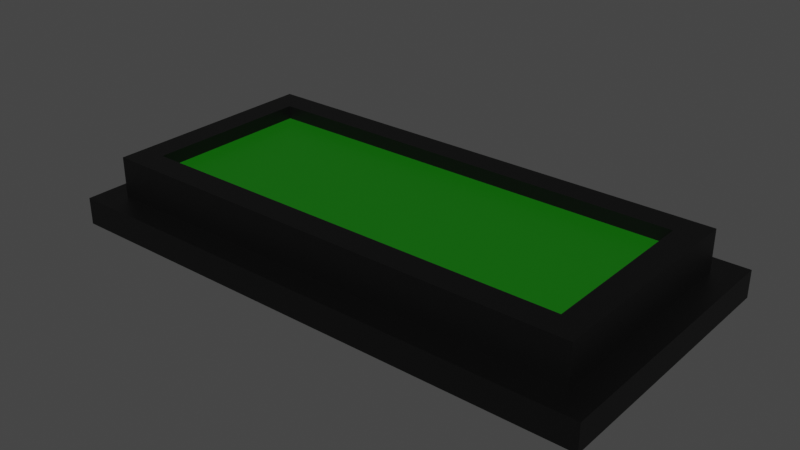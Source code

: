 # Source: display.blend  (saved by Blender 2.92.15; exported with 4.5.12 LTS)
import bpy
from mathutils import Matrix  # noqa: F401  (used for matrix-valued properties, if any)

bpy.ops.wm.read_factory_settings(use_empty=True)
scene = bpy.context.scene
scene.name = 'Scene'

# ---- collections
col_collection = bpy.data.collections.new('Collection'); scene.collection.children.link(col_collection)

# ---- materials (node trees are filled in below, after node groups)
mat_negro = bpy.data.materials.new('Negro')
mat_negro.use_transparent_shadow = False
mat_verde_oscuro = bpy.data.materials.new('Verde oscuro')
mat_verde_oscuro.use_transparent_shadow = False

# ---- material node trees
mat_negro.use_nodes = True; mat_negro.node_tree.nodes.clear()
_N = mat_negro.node_tree.nodes; _L = mat_negro.node_tree.links
n0 = _N.new('ShaderNodeBsdfPrincipled'); n0.name = 'Principled BSDF'; n0.location = (10, 300)
n0.distribution = 'GGX'
n0.subsurface_method = 'BURLEY'
n0.inputs[0].default_value = (0.0, 0.0, 0.0, 1.0)
n0.inputs[3].default_value = 1.45
n0.inputs[27].default_value = (0.0, 0.0, 0.0, 1.0)
n0.inputs[28].default_value = 1.0
n1 = _N.new('ShaderNodeOutputMaterial'); n1.name = 'Material Output'; n1.location = (300, 300)
_L.new(n0.outputs[0], n1.inputs[0])
n1.is_active_output = True
mat_verde_oscuro.use_nodes = True; mat_verde_oscuro.node_tree.nodes.clear()
_N = mat_verde_oscuro.node_tree.nodes; _L = mat_verde_oscuro.node_tree.links
n0 = _N.new('ShaderNodeBsdfPrincipled'); n0.name = 'Principled BSDF'; n0.location = (10, 300)
n0.distribution = 'GGX'
n0.subsurface_method = 'BURLEY'
n0.inputs[0].default_value = (0.003621, 0.1523, 0.0, 1.0)
n0.inputs[3].default_value = 1.45
n0.inputs[27].default_value = (0.0, 0.0, 0.0, 1.0)
n0.inputs[28].default_value = 1.0
n1 = _N.new('ShaderNodeOutputMaterial'); n1.name = 'Material Output'; n1.location = (300, 300)
_L.new(n0.outputs[0], n1.inputs[0])
n1.is_active_output = True

# ---- world
world_world = bpy.data.worlds.new('World'); scene.world = world_world
world_world.use_nodes = True; world_world.node_tree.nodes.clear()
_N = world_world.node_tree.nodes; _L = world_world.node_tree.links
n0 = _N.new('ShaderNodeOutputWorld'); n0.name = 'World Output'; n0.location = (300, 300)
n1 = _N.new('ShaderNodeBackground'); n1.name = 'Background'; n1.location = (10, 300)
n1.inputs[0].default_value = (0.05088, 0.05088, 0.05088, 1.0)
_L.new(n1.outputs[0], n0.inputs[0])
n0.is_active_output = True
world_world.color = (0.05088, 0.05088, 0.05088)
world_world.use_sun_shadow = False
world_world.sun_shadow_jitter_overblur = 0.0

# ---- meshes
me_plano_001 = bpy.data.meshes.new('Plano.001')
me_plano_001.from_pydata([(-1.0, -1.0, 0.0), (1.0, -1.0, 0.0), (-1.0, 1.0, 0.0), (1.0, 1.0, 0.0), (-1.0, -1.0, 0.0), (1.0, -1.0, 0.0), (-1.0, 1.0, 0.0), (1.0, 1.0, 0.0), (-1.0, -1.0, 0.0), (-1.0, 1.0, 0.0), (-1.0, -1.0, 0.0), (-1.0, 1.0, 0.0), (-1.0, -1.0, 0.0), (-1.0, 1.0, 0.0), (1.0, -1.0, 0.0), (1.0, 1.0, 0.0), (2.0, -1.0, 0.0), (2.0, 1.0, 0.0), (-2.0, -1.0, 0.0), (-2.0, 1.0, 0.0), (1.0, 1.0, 0.0), (-1.0, 1.0, 0.0), (1.0, -1.0, 0.0), (-1.0, -1.0, 0.0), (2.0, -1.0, 0.0), (2.0, 1.0, 0.0), (-2.0, 1.0, 0.0), (-2.0, -1.0, 0.0), (1.0, 1.0, 0.0), (-1.0, 1.0, 0.0), (1.0, -1.0, 0.0), (-1.0, -1.0, 0.0), (2.0, -1.0, 0.0), (2.0, 1.0, 0.0), (-2.0, 1.0, 0.0), (-2.0, -1.0, 0.0), (1.0, 1.0, 0.0), (-1.0, 1.0, 0.0), (1.0, -1.0, 0.0), (-1.0, -1.0, 0.0), (2.0, -1.0, 0.0), (2.0, 1.0, 0.0), (-2.0, 1.0, 0.0), (-2.0, -1.0, 0.0), (1.0, 1.0, 0.2), (-1.0, 1.0, 0.2), (1.0, -1.0, 0.2), (-1.0, -1.0, 0.2), (2.0, -1.0, 0.2), (2.0, 1.0, 0.2), (-2.0, 1.0, 0.2), (-2.0, -1.0, 0.2), (1.0, 0.8129, 0.2), (-1.0, 0.8129, 0.2), (1.0, -0.8129, 0.2), (-1.0, -0.8129, 0.2), (1.813, -0.8129, 0.2), (1.813, 0.8129, 0.2), (-1.813, 0.8129, 0.2), (-1.813, -0.8129, 0.2), (1.0, 1.0, 0.2), (-1.0, 1.0, 0.2), (1.0, -1.0, 0.2), (-1.0, -1.0, 0.2), (2.0, -1.0, 0.2), (2.0, 1.0, 0.2), (-2.0, 1.0, 0.2), (-2.0, -1.0, 0.2), (1.0, 0.8129, 0.2), (-1.0, 0.8129, 0.2), (1.0, -0.8129, 0.2), (-1.0, -0.8129, 0.2), (1.813, -0.8129, 0.2), (1.813, 0.8129, 0.2), (-1.813, 0.8129, 0.2), (-1.813, -0.8129, 0.2), (1.0, 0.8129, 0.2), (-1.0, 0.8129, 0.2), (1.0, -0.8129, 0.2), (-1.0, -0.8129, 0.2), (1.813, -0.8129, 0.2), (1.813, 0.8129, 0.2), (-1.813, 0.8129, 0.2), (-1.813, -0.8129, 0.2), (1.0, 0.6225, 0.5), (-1.0, 0.6225, 0.5), (1.0, -0.6225, 0.5), (-1.0, -0.6225, 0.5), (1.622, -0.6225, 0.5), (1.622, 0.6225, 0.5), (-1.622, 0.6225, 0.5), (-1.622, -0.6225, 0.5), (1.0, 0.8129, 0.5), (-1.0, 0.8129, 0.5), (1.0, -0.8129, 0.5), (-1.0, -0.8129, 0.5), (1.813, -0.8129, 0.5), (1.813, 0.8129, 0.5), (-1.813, 0.8129, 0.5), (-1.813, -0.8129, 0.5), (1.0, 0.6225, 0.4), (-1.0, 0.6225, 0.4), (1.0, -0.6225, 0.4), (-1.0, -0.6225, 0.4), (1.622, -0.6225, 0.4), (1.622, 0.6225, 0.4), (-1.622, 0.6225, 0.4), (-1.622, -0.6225, 0.4)], [(7, 3), (1, 5), (4, 0), (2, 6), (8, 4), (6, 9), (10, 8), (9, 11), (12, 10), (11, 13), (15, 7), (5, 14)], [(15, 13, 19, 18, 12, 14, 16, 17), (20, 25, 33, 28), (14, 12, 23, 22), (19, 13, 21, 26), (18, 19, 26, 27), (15, 17, 25, 20), (13, 15, 20, 21), (12, 18, 27, 23), (16, 14, 22, 24), (17, 16, 24, 25), (34, 29, 37, 42), (22, 23, 31, 30), (23, 27, 35, 31), (24, 22, 30, 32), (25, 24, 32, 33), (21, 20, 28, 29), (26, 21, 29, 34), (27, 26, 34, 35), (40, 38, 46, 48), (35, 34, 42, 43), (28, 33, 41, 36), (30, 31, 39, 38), (31, 35, 43, 39), (32, 30, 38, 40), (33, 32, 40, 41), (29, 28, 36, 37), (47, 51, 67, 63), (41, 40, 48, 49), (37, 36, 44, 45), (42, 37, 45, 50), (43, 42, 50, 51), (36, 41, 49, 44), (38, 39, 47, 46), (39, 43, 51, 47), (53, 52, 68, 69), (48, 46, 62, 64), (49, 48, 64, 65), (45, 44, 60, 61), (50, 45, 61, 66), (51, 50, 66, 67), (44, 49, 65, 60), (46, 47, 63, 62), (52, 53, 61, 60), (55, 54, 62, 63), (56, 57, 65, 64), (57, 52, 60, 65), (54, 56, 64, 62), (58, 59, 67, 66), (59, 55, 63, 67), (53, 58, 66, 61), (71, 75, 83, 79), (58, 53, 69, 74), (59, 58, 74, 75), (52, 57, 73, 68), (54, 55, 71, 70), (55, 59, 75, 71), (56, 54, 70, 72), (57, 56, 72, 73), (78, 79, 95, 94), (72, 70, 78, 80), (73, 72, 80, 81), (69, 68, 76, 77), (74, 69, 77, 82), (75, 74, 82, 83), (68, 73, 81, 76), (70, 71, 79, 78), (89, 88, 104, 105), (79, 83, 99, 95), (80, 78, 94, 96), (81, 80, 96, 97), (77, 76, 92, 93), (82, 77, 93, 98), (83, 82, 98, 99), (76, 81, 97, 92), (84, 85, 93, 92), (87, 86, 94, 95), (88, 89, 97, 96), (89, 84, 92, 97), (86, 88, 96, 94), (90, 91, 99, 98), (91, 87, 95, 99), (85, 90, 98, 93), (100, 105, 104, 102, 103, 107, 106, 101), (85, 84, 100, 101), (90, 85, 101, 106), (91, 90, 106, 107), (84, 89, 105, 100), (86, 87, 103, 102), (87, 91, 107, 103), (88, 86, 102, 104)])
me_plano_001.polygons.foreach_set('material_index', [0, 0, 0, 0, 0, 0, 0, 0, 0, 0, 0, 0, 0, 0, 0, 0, 0, 0, 0, 0, 0, 0, 0, 0, 0, 0, 0, 0, 0, 0, 0, 0, 0, 0, 0, 0, 0, 0, 0, 0, 0, 0, 0, 0, 0, 0, 0, 0, 0, 0, 0, 0, 0, 0, 0, 0, 0, 0, 0, 0, 0, 0, 0, 0, 0, 0, 0, 0, 0, 0, 0, 0, 0, 0, 0, 0, 0, 0, 0, 0, 0, 0, 1, 0, 0, 0, 0, 0, 0, 0])
_uv = me_plano_001.uv_layers.new(name='MapaUV')
_uv.uv.foreach_set('vector', [0.0, 0.0, 0.0, 0.0, 0.0, 0.0, 0.0, 0.0, 0.0, 0.0, 0.0, 0.0, 0.0, 0.0, 0.0, 0.0, 0.0, 0.0, 0.0, 0.0, 0.0, 0.0, 0.0, 0.0, 0.0, 0.0, 0.0, 0.0, 0.0, 0.0, 0.0, 0.0, 0.0, 0.0, 0.0, 0.0, 0.0, 0.0, 0.0, 0.0, 0.0, 0.0, 0.0, 0.0, 0.0, 0.0, 0.0, 0.0, 0.0, 0.0, 0.0, 0.0, 0.0, 0.0, 0.0, 0.0, 0.0, 0.0, 0.0, 0.0, 0.0, 0.0, 0.0, 0.0, 0.0, 0.0, 0.0, 0.0, 0.0, 0.0, 0.0, 0.0, 0.0, 0.0, 0.0, 0.0, 0.0, 0.0, 0.0, 0.0, 0.0, 0.0, 0.0, 0.0, 0.0, 0.0, 0.0, 0.0, 0.0, 0.0, 0.0, 0.0, 0.0, 0.0, 0.0, 0.0, 0.0, 0.0, 0.0, 0.0, 0.0, 0.0, 0.0, 0.0, 0.0, 0.0, 0.0, 0.0, 0.0, 0.0, 0.0, 0.0, 0.0, 0.0, 0.0, 0.0, 0.0, 0.0, 0.0, 0.0, 0.0, 0.0, 0.0, 0.0, 0.0, 0.0, 0.0, 0.0, 0.0, 0.0, 0.0, 0.0, 0.0, 0.0, 0.0, 0.0, 0.0, 0.0, 0.0, 0.0, 0.0, 0.0, 0.0, 0.0, 0.0, 0.0, 0.0, 0.0, 0.0, 0.0, 0.0, 0.0, 0.0, 0.0, 0.0, 0.0, 0.0, 0.0, 0.0, 0.0, 0.0, 0.0, 0.0, 0.0, 0.0, 0.0, 0.0, 0.0, 0.0, 0.0, 0.0, 0.0, 0.0, 0.0, 0.0, 0.0, 0.0, 0.0, 0.0, 0.0, 0.0, 0.0, 0.0, 0.0, 0.0, 0.0, 0.0, 0.0, 0.0, 0.0, 0.0, 0.0, 0.0, 0.0, 0.0, 0.0, 0.0, 0.0, 0.0, 0.0, 0.0, 0.0, 0.0, 0.0, 0.0, 0.0, 0.0, 0.0, 0.0, 0.0, 0.0, 0.0, 0.0, 0.0, 0.0, 0.0, 0.0, 0.0, 0.0, 0.0, 0.0, 0.0, 0.0, 0.0, 0.0, 0.0, 0.0, 0.0, 0.0, 0.0, 0.0, 0.0, 0.0, 0.0, 0.0, 0.0, 0.0, 0.0, 0.0, 0.0, 0.0, 0.0, 0.0, 0.0, 0.0, 0.0, 0.0, 0.0, 0.0, 0.0, 0.0, 0.0, 0.0, 0.0, 0.0, 0.0, 0.0, 0.0, 0.0, 0.0, 0.0, 0.0, 0.0, 0.0, 0.0, 0.0, 0.0, 0.0, 0.0, 0.0, 0.0, 0.0, 0.0, 0.0, 0.0, 0.0, 0.0, 0.0, 0.0, 0.0, 0.0, 0.0, 0.0, 0.0, 0.0, 0.0, 0.0, 0.0, 0.0, 0.0, 0.0, 0.0, 0.0, 0.0, 0.0, 0.0, 0.0, 0.0, 0.0, 0.0, 0.0, 0.0, 0.0, 0.0, 0.0, 0.0, 0.0, 0.0, 0.0, 0.0, 0.0, 0.0, 0.0, 0.0, 0.0, 0.0, 0.0, 0.0, 0.0, 0.0, 0.0, 0.0, 0.0, 0.0, 0.0, 0.0, 0.0, 0.0, 0.0, 0.0, 0.0, 0.0, 0.0, 0.0, 0.0, 0.0, 0.0, 0.0, 0.0, 0.0, 0.0, 0.0, 0.0, 0.0, 0.0, 0.0, 0.0, 0.0, 0.0, 0.0, 0.0, 0.0, 0.0, 0.0, 0.0, 0.0, 0.0, 0.0, 0.0, 0.0, 0.0, 0.0, 0.0, 0.0, 0.0, 0.0, 0.0, 0.0, 0.0, 0.0, 0.0, 0.0, 0.0, 0.0, 0.0, 0.0, 0.0, 0.0, 0.0, 0.0, 0.0, 0.0, 0.0, 0.0, 0.0, 0.0, 0.0, 0.0, 0.0, 0.0, 0.0, 0.0, 0.0, 0.0, 0.0, 0.0, 0.0, 0.0, 0.0, 0.0, 0.0, 0.0, 0.0, 0.0, 0.0, 0.0, 0.0, 0.0, 0.0, 0.0, 0.0, 0.0, 0.0, 0.0, 0.0, 0.0, 0.0, 0.0, 0.0, 0.0, 0.0, 0.0, 0.0, 0.0, 0.0, 0.0, 0.0, 0.0, 0.0, 0.0, 0.0, 0.0, 0.0, 0.0, 0.0, 0.0, 0.0, 0.0, 0.0, 0.0, 0.0, 0.0, 0.0, 0.0, 0.0, 0.0, 0.0, 0.0, 0.0, 0.0, 0.0, 0.0, 0.0, 0.0, 0.0, 0.0, 0.0, 0.0, 0.0, 0.0, 0.0, 0.0, 0.0, 0.0, 0.0, 0.0, 0.0, 0.0, 0.0, 0.0, 0.0, 0.0, 0.0, 0.0, 0.0, 0.0, 0.0, 0.0, 0.0, 0.0, 0.0, 0.0, 0.0, 0.0, 0.0, 0.0, 0.0, 0.0, 0.0, 0.0, 0.0, 0.0, 0.0, 0.0, 0.0, 0.0, 0.0, 0.0, 0.0, 0.0, 0.0, 0.0, 0.0, 0.0, 0.0, 0.0, 0.0, 0.0, 0.0, 0.0, 0.0, 0.0, 0.0, 0.0, 0.0, 0.0, 0.0, 0.0, 0.0, 0.0, 0.0, 0.0, 0.0, 0.0, 0.0, 0.0, 0.0, 0.0, 0.0, 0.0, 0.0, 0.0, 0.0, 0.0, 0.0, 0.0, 0.0, 0.0, 0.0, 0.0, 0.0, 0.0, 0.0, 0.0, 0.0, 0.0, 0.0, 0.0, 0.0, 0.0, 0.0, 0.0, 0.0, 0.0, 0.0, 0.0, 0.0, 0.0, 0.0, 0.0, 0.0, 0.0, 0.0, 0.0, 0.0, 0.0, 0.0, 0.0, 0.0, 0.0, 0.0, 0.0, 0.0, 0.0, 0.0, 0.0, 0.0, 0.0, 0.0, 0.0, 0.0, 0.0, 0.0, 0.0, 0.0, 0.0, 0.0, 0.0, 0.0, 0.0, 0.0, 0.0, 0.0, 0.0, 0.0, 0.0, 0.0, 0.0, 0.0, 0.0, 0.0, 0.0, 0.0, 0.0, 0.0, 0.0, 0.0, 0.0, 0.0, 0.0, 0.0, 0.0, 0.0, 0.0, 0.0, 0.0, 0.0, 0.0, 0.0, 0.0, 0.0, 0.0, 0.0, 0.0, 0.0, 0.0, 0.0, 0.0, 0.0, 0.0, 0.0, 0.0, 0.0, 0.0, 0.0, 0.0, 0.0, 0.0, 0.0, 0.0, 0.0, 0.0, 0.0, 0.0, 0.0, 0.0, 0.0, 0.0, 0.0, 0.0, 0.0, 0.0, 0.0, 0.0, 0.0, 0.0, 0.0, 0.0, 0.0, 0.0, 0.0, 0.0, 0.0, 0.0, 0.0, 0.0, 0.0, 0.0, 0.0, 0.0, 0.0, 0.0, 0.0, 0.0, 0.0, 0.0, 0.0, 0.0, 0.0, 0.0, 0.0, 0.0, 0.0, 0.0, 0.0, 0.0, 0.0, 0.0, 0.0, 0.0, 0.0, 0.0, 0.0, 0.0, 0.0, 0.0, 0.0, 0.0, 0.0, 0.0, 0.0, 0.0, 0.0, 0.0, 0.0, 0.0, 0.0, 0.0, 0.0, 0.0, 0.0, 0.0, 0.0, 0.0, 0.0, 0.0, 0.0, 0.0, 0.0, 0.0, 0.0, 0.0, 0.0, 0.0, 0.0, 0.0, 0.0, 0.0, 0.0, 0.0, 0.0, 0.0, 0.0, 0.0, 0.0, 0.0])
me_plano_001.materials.append(mat_negro)
me_plano_001.materials.append(mat_verde_oscuro)
me_plano_001.use_remesh_fix_poles = True
me_plano_001.use_remesh_preserve_attributes = False
me_plano_001.use_mirror_vertex_groups = False
me_plano_001.update()

# ---- objects
ob_display = bpy.data.objects.new('Display', me_plano_001)

# ---- transforms, parenting, visibility, modifiers, constraints
ob_display.location = (0.06494, -0.009585, -0.03332)
ob_display.rotation_euler = (8.33e-05, -0.0, 0.0)
ob_display.scale = (0.5181, 0.5181, 0.5181)
ob_display.lineart.crease_threshold = 0.0

# ---- collection membership
col_collection.objects.link(ob_display)

# ---- scene / render settings (as saved in the file)
scene.frame_start = 1; scene.frame_end = 250; scene.frame_set(1)
scene.render.engine = 'BLENDER_EEVEE_NEXT'
scene.cycles.use_denoising = False
scene.cycles.samples = 128
scene.cycles.sampling_pattern = 'TABULATED_SOBOL'
scene.cycles.use_adaptive_sampling = False
scene.cycles.use_light_tree = False
scene.view_settings.view_transform = 'Filmic'
bpy.context.view_layer.update()

# ---- added for rendering (the .blend has no active camera and no usable light): camera, sun
cam_auto = bpy.data.cameras.new('AutoCamera')
cam_auto.lens = 50.0
cam_auto.sensor_width = 36.0
cam_auto.clip_end = 1000.0
ob_auto_camera = bpy.data.objects.new('AutoCamera', cam_auto)
scene.collection.objects.link(ob_auto_camera)
ob_auto_camera.location = (2.22213, -2.59822, 1.82195)
ob_auto_camera.rotation_euler = (1.09748, -7.21219e-08, 0.694738)
scene.camera = ob_auto_camera
light_auto_sun = bpy.data.lights.new('AutoSun', 'SUN')
light_auto_sun.energy = 3.0
light_auto_sun.angle = 0.0523599
ob_auto_sun = bpy.data.objects.new('AutoSun', light_auto_sun)
scene.collection.objects.link(ob_auto_sun)
ob_auto_sun.rotation_euler = (0.872665, 0.174533, 0.523599)
bpy.context.view_layer.update()
